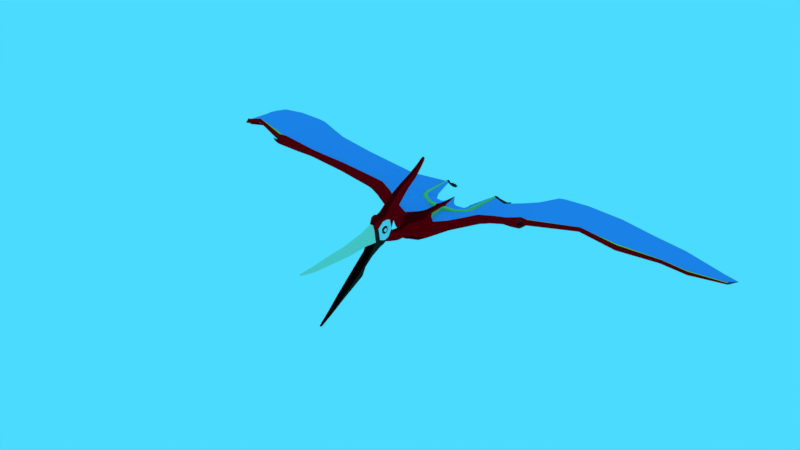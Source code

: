 # Source: ptepose.blend  (saved by Blender 2.79.0; exported with 4.5.12 LTS)
import bpy
from mathutils import Matrix  # noqa: F401  (used for matrix-valued properties, if any)

bpy.ops.wm.read_factory_settings(use_empty=True)
scene = bpy.context.scene
scene.name = 'Scene'

# ---- collections
col_collection_1 = bpy.data.collections.new('Collection 1'); scene.collection.children.link(col_collection_1)

# ---- materials (node trees are filled in below, after node groups)
mat_base = bpy.data.materials.new('Base')
mat_base.alpha_threshold = 0.0
mat_base.use_transparent_shadow = False
mat_base.roughness = 0.5
mat_base.line_color = (0.0, 0.0, 0.0, 1.0)
mat_detail = bpy.data.materials.new('Detail')
mat_detail.alpha_threshold = 0.0
mat_detail.use_transparent_shadow = False
mat_detail.diffuse_color = (0.8, 0.0, 0.002943, 1.0)
mat_detail.roughness = 0.5
mat_detaildark = bpy.data.materials.new('DetailDark')
mat_detaildark.alpha_threshold = 0.0
mat_detaildark.use_transparent_shadow = False
mat_detaildark.diffuse_color = (0.2668, 0.0, 0.001852, 1.0)
mat_detaildark.roughness = 0.5
mat_winglvl1 = bpy.data.materials.new('Winglvl1')
mat_winglvl1.alpha_threshold = 0.0
mat_winglvl1.use_transparent_shadow = False
mat_winglvl1.diffuse_color = (1.0, 0.7701, 0.0, 1.0)
mat_winglvl1.roughness = 0.5
mat_winglvl2 = bpy.data.materials.new('Winglvl2')
mat_winglvl2.alpha_threshold = 0.0
mat_winglvl2.use_transparent_shadow = False
mat_winglvl2.diffuse_color = (0.4322, 0.6383, 0.1562, 1.0)
mat_winglvl2.roughness = 0.5
mat_wing2dark = bpy.data.materials.new('Wing2Dark')
mat_wing2dark.alpha_threshold = 0.0
mat_wing2dark.use_transparent_shadow = False
mat_wing2dark.diffuse_color = (0.2462, 0.3588, 0.09084, 1.0)
mat_wing2dark.roughness = 0.5
mat_color = bpy.data.materials.new('Color')
mat_color.alpha_threshold = 0.0
mat_color.use_transparent_shadow = False
mat_color.diffuse_color = (0.1511, 0.3121, 0.8, 1.0)
mat_color.roughness = 0.5
mat_beakdown = bpy.data.materials.new('BeakDown')
mat_beakdown.alpha_threshold = 0.0
mat_beakdown.use_transparent_shadow = False
mat_beakdown.diffuse_color = (0.02038, 0.02012, 0.01466, 1.0)
mat_beakdown.roughness = 0.5
mat_beakup = bpy.data.materials.new('BeakUp')
mat_beakup.alpha_threshold = 0.0
mat_beakup.use_transparent_shadow = False
mat_beakup.diffuse_color = (0.8, 0.784, 0.5633, 1.0)
mat_beakup.roughness = 0.5
mat_material = bpy.data.materials.new('Material')
mat_material.alpha_threshold = 0.0
mat_material.use_transparent_shadow = False
mat_material.diffuse_color = (0.2668, 0.2617, 0.191, 1.0)
mat_material.roughness = 0.5
mat_eyecolor = bpy.data.materials.new('EyeColor')
mat_eyecolor.alpha_threshold = 0.0
mat_eyecolor.use_transparent_shadow = False
mat_eyecolor.diffuse_color = (0.0, 0.0, 0.0, 1.0)
mat_eyecolor.roughness = 0.5
mat_eyeball = bpy.data.materials.new('EyeBall')
mat_eyeball.alpha_threshold = 0.0
mat_eyeball.use_transparent_shadow = False
mat_eyeball.roughness = 0.5

# ---- material node trees

# ---- world
world_world = bpy.data.worlds.new('World'); scene.world = world_world
world_world.color = (0.06902, 0.7086, 1.0)
world_world.use_sun_shadow = False
world_world.sun_shadow_jitter_overblur = 0.0
world_world.cycles.sampling_method = 'MANUAL'

# ---- meshes
me_cube = bpy.data.meshes.new('Cube')
me_cube.from_pydata([(0.08685, 0.7301, 0.9683), (0.07442, 0.7301, 1.096), (0.06936, 0.9721, 0.9794), (0.06003, 0.9789, 1.093), (0.0, 0.7301, 0.9089), (0.0, 0.7301, 1.123), (0.0, 0.9721, 0.9468), (0.0, 0.9721, 1.116), (0.1497, 0.6255, 0.945), (0.1361, 0.6255, 1.095), (0.0, 0.6176, 0.8661), (0.0, 0.6176, 1.127), (0.2969, 0.5217, 0.918), (0.2779, 0.4964, 1.089), (0.0, 0.5138, 0.8248), (0.0, 0.5138, 1.139), (0.3286, 0.4484, 0.9066), (0.2989, 0.4503, 1.125), (0.0, 0.4255, 0.798), (0.0, 0.411, 1.146), (0.3056, 0.3005, 0.9081), (0.2796, 0.3277, 1.099), (0.0, 0.3027, 0.798), (0.0, 0.281, 1.143), (0.1055, 0.1906, 0.9177), (0.1055, 0.1925, 1.093), (0.0, 0.1939, 0.8347), (0.0, 0.1939, 1.125), (0.06773, 0.07373, 0.9417), (0.0632, 0.07373, 1.06), (0.0, 0.07513, 0.9018), (0.0, 0.07513, 1.084), (0.08574, 1.021, 0.9683), (0.07455, 1.019, 1.1), (0.0, 1.021, 0.9515), (0.0, 1.016, 1.123), (0.04293, 1.141, 1.012), (0.04293, 1.141, 1.087), (0.0, 1.141, 0.99), (0.0, 1.141, 1.113), (0.02928, 1.219, 1.04), (0.02928, 1.219, 1.089), (0.0, 1.219, 1.024), (0.0, 1.219, 1.113), (0.01258, 1.299, 1.069), (0.01513, 1.299, 1.095), (0.0, 1.299, 1.06), (0.0, 1.299, 1.113), (0.0, 1.399, 1.111), (0.5075, 0.5958, 1.005), (0.4838, 0.5705, 1.125), (0.5355, 0.5597, 1.011), (0.4997, 0.5597, 1.165), (0.5626, 0.514, 1.055), (0.5406, 0.514, 1.15), (0.795, 0.7376, 1.119), (0.7587, 0.7123, 1.228), (0.8168, 0.6769, 1.128), (0.7649, 0.6769, 1.266), (0.8326, 0.6001, 1.17), (0.8006, 0.6001, 1.255), (1.003, 0.7704, 1.219), (0.9521, 0.7451, 1.321), (1.003, 0.7, 1.219), (0.9327, 0.7, 1.348), (0.9867, 0.611, 1.248), (0.9435, 0.611, 1.328), (1.113, 0.7029, 1.278), (1.049, 0.6839, 1.374), (1.088, 0.6554, 1.265), (1.018, 0.6554, 1.394), (1.04, 0.5954, 1.277), (0.9971, 0.5954, 1.357), (1.524, 0.4493, 1.52), (1.474, 0.4303, 1.591), (1.507, 0.413, 1.511), (1.455, 0.413, 1.609), (1.474, 0.367, 1.522), (1.441, 0.367, 1.582), (1.91, 0.1731, 1.73), (1.86, 0.1541, 1.799), (1.893, 0.1341, 1.721), (1.841, 0.1341, 1.817), (1.861, 0.0882, 1.732), (1.829, 0.0882, 1.791), (2.294, -0.0658, 1.917), (2.242, -0.08397, 2.014), (2.29, -0.1151, 1.914), (2.235, -0.08883, 2.035), (2.283, -0.1774, 1.911), (2.213, -0.1774, 2.041), (2.332, -0.05304, 1.967), (2.337, -0.0803, 2.026), (2.351, -0.1159, 1.968), (2.347, -0.1159, 2.041), (2.371, -0.1691, 1.983), (2.349, -0.1658, 2.028), (2.994, 0.1535, 1.991), (3.021, 0.1399, 2.043), (3.005, 0.1262, 1.987), (3.031, 0.1262, 2.055), (3.022, 0.107, 1.995), (3.03, 0.1098, 2.041), (3.439, 0.3301, 1.835), (3.477, 0.318, 1.88), (3.463, 0.2868, 1.821), (3.499, 0.2868, 1.884), (3.498, 0.2583, 1.816), (3.505, 0.2616, 1.866), (3.909, 0.7146, 1.609), (3.948, 0.7074, 1.649), (3.924, 0.6975, 1.597), (3.968, 0.6975, 1.651), (3.945, 0.6891, 1.596), (3.968, 0.6857, 1.633), (4.164, 1.017, 1.407), (4.201, 1.009, 1.438), (4.182, 0.9967, 1.392), (4.219, 0.9967, 1.436), (4.207, 0.9857, 1.388), (4.222, 0.9872, 1.415), (4.512, 1.618, 1.094), (4.548, 1.617, 1.112), (4.521, 1.616, 1.082), (4.553, 1.616, 1.106), (4.541, 1.617, 1.079), (4.552, 1.616, 1.093), (4.598, 1.892, 1.018), (0.0, 1.077, 0.9612), (0.07689, 1.077, 0.9768), (0.06749, 1.07, 1.079), (0.0, 1.068, 1.116), (0.4283, 1.141, 1.054), (0.4117, 1.147, 1.082), (0.3968, 1.158, 1.093), (0.4095, 1.158, 1.038), (0.3865, 1.175, 1.042), (0.3731, 1.173, 1.077), (0.4775, 1.197, 1.065), (0.4554, 1.2, 1.092), (0.4385, 1.203, 1.103), (0.4513, 1.203, 1.048), (0.415, 1.21, 1.048), (0.4104, 1.219, 1.085), (0.5019, 1.819, 1.076), (0.4873, 1.82, 1.095), (0.4751, 1.819, 1.099), (0.4833, 1.821, 1.063), (0.4619, 1.822, 1.065), (0.4649, 1.823, 1.093), (0.5001, 1.843, 1.077), (0.4883, 1.842, 1.094), (0.4746, 1.844, 1.1), (0.4827, 1.844, 1.065), (0.4626, 1.845, 1.066), (0.465, 1.844, 1.091), (0.0, -0.8041, 1.139), (0.0, -0.7985, 1.319), (0.0, -0.6173, 1.128), (0.0, -0.6103, 1.39), (0.07089, -0.8041, 1.139), (0.05728, -0.7993, 1.225), (0.0867, -0.6173, 1.128), (0.05494, -0.6079, 1.297), (0.0, -1.17, 1.132), (0.0, -1.171, 1.257), (0.07421, -1.17, 1.132), (0.0606, -1.167, 1.196), (0.0, -1.548, 1.144), (0.0, -1.539, 1.237), (0.05547, -1.548, 1.144), (0.04186, -1.544, 1.194), (0.0, -1.861, 1.151), (0.0, -1.837, 1.216), (0.0357, -1.861, 1.151), (0.02934, -1.845, 1.194), (0.0, -2.112, 1.195), (0.0, -2.1, 1.207), (0.01736, -2.1, 1.193), (0.01736, -2.093, 1.202), (0.0, -0.4833, 1.444), (0.1311, -0.4696, 1.124), (0.113, -0.482, 1.429), (0.0, -0.2401, 1.22), (0.0, -0.3901, 1.473), (0.1252, -0.3051, 1.257), (0.1252, -0.3452, 1.414), (0.0, -0.1958, 1.312), (0.0, -0.33, 1.506), (0.1103, -0.2386, 1.369), (0.1103, -0.2919, 1.454), (0.0, -0.05757, 1.473), (0.0, -0.1697, 1.652), (0.0867, -0.1003, 1.526), (0.0867, -0.1473, 1.601), (0.0, 0.05149, 1.583), (0.0, -0.03956, 1.742), (0.07652, 0.02096, 1.625), (0.07143, -0.01733, 1.696), (0.0, 0.1957, 1.698), (0.0, 0.1196, 1.817), (0.06125, 0.1683, 1.726), (0.06125, 0.1328, 1.782), (0.0, 0.3639, 1.798), (0.0, 0.3014, 1.886), (0.05277, 0.3381, 1.821), (0.05277, 0.3107, 1.863), (0.0, 0.537, 1.937), (0.0, 0.4818, 2.0), (0.03465, 0.5052, 1.955), (0.03465, 0.4873, 1.979), (0.0, 0.5818, 2.01), (0.0, 0.5469, 2.051), (0.02956, 0.5714, 2.021), (0.02956, 0.5593, 2.035), (0.0, 0.6068, 2.056), (0.0, 0.593, 2.071), (0.02152, 0.5948, 2.053), (0.02152, 0.5877, 2.06), (0.1425, -0.3985, 1.157), (0.1243, -0.4057, 1.436), (0.04343, 0.7301, 1.113), (0.0, -0.4363, 1.452), (0.08644, -0.5537, 1.325), (0.0, -0.5295, 1.423), (0.0867, -0.4412, 1.035), (0.1046, -0.5438, 1.144), (0.131, -0.4885, 1.355), (0.131, -0.4633, 1.199), (0.1203, -0.5161, 1.321), (0.1203, -0.5174, 1.217), (0.1429, -0.399, 1.34), (0.1429, -0.3841, 1.266), (0.1429, -0.4181, 1.22), (0.1429, -0.446, 1.371), (0.04335, -0.6173, 1.128), (0.02883, -0.6103, 1.39), (0.02754, -0.8041, 1.139), (0.02754, -0.7985, 1.319), (0.02461, -1.17, 1.132), (0.02461, -1.171, 1.257), (0.02774, -1.548, 1.144), (0.01957, -1.539, 1.237), (0.0142, -1.861, 1.151), (0.0142, -1.837, 1.216), (0.008805, -2.107, 1.194), (0.008805, -2.095, 1.206), (0.05696, -0.4826, 1.438), (0.04335, -0.2631, 1.234), (0.0624, -0.3862, 1.46), (0.04335, -0.2101, 1.329), (0.05061, -0.3192, 1.488), (0.04335, -0.06993, 1.487), (0.04335, -0.1629, 1.636), (0.04335, 0.04342, 1.593), (0.03656, -0.03223, 1.725), (0.03656, 0.1863, 1.706), (0.02893, 0.1214, 1.803), (0.02469, 0.3539, 1.806), (0.02469, 0.304, 1.877), (0.01451, 0.5248, 1.94), (0.01451, 0.4831, 1.992), (0.01295, 0.5773, 2.014), (0.01295, 0.5512, 2.044), (0.008534, 0.6011, 2.055), (0.008534, 0.5914, 2.067), (0.06331, -0.4349, 1.447), (0.04343, 0.7301, 0.9186), (0.0, -0.4407, 0.9979), (0.04335, -0.5295, 1.423), (0.0, -0.8264, 0.7933), (0.0, -0.8592, 0.8506), (0.07278, -0.8348, 0.8122), (0.07278, -0.8592, 0.8506), (0.0, -0.8863, 0.6641), (0.0, -0.975, 0.7532), (0.07421, -0.9081, 0.6856), (0.07421, -0.975, 0.7532), (0.0, -1.283, 0.4538), (0.0, -1.311, 0.5077), (0.05547, -1.29, 0.4757), (0.05547, -1.311, 0.5077), (0.0, -1.52, 0.3101), (0.0, -1.532, 0.3455), (0.0357, -1.523, 0.3248), (0.0357, -1.532, 0.3455), (0.0, -1.738, 0.1909), (0.0, -1.752, 0.1956), (0.01736, -1.735, 0.1978), (0.01736, -1.744, 0.2015), (0.02943, -0.8291, 0.801), (0.02943, -0.8592, 0.8506), (0.02461, -0.8935, 0.6735), (0.02461, -0.975, 0.7532), (0.02774, -1.284, 0.4619), (0.02774, -1.311, 0.5077), (0.0142, -1.521, 0.3149), (0.0142, -1.532, 0.3455), (0.009592, -1.736, 0.1936), (0.009592, -1.749, 0.1978), (0.0, -0.67, 0.8963), (0.0, -0.7131, 0.9717), (0.07089, -0.6815, 0.9224), (0.07089, -0.7131, 0.9717), (0.02754, -0.6732, 0.9054), (0.02754, -0.7131, 0.9717), (0.0, -0.5031, 0.9884), (0.1497, 0.6255, 1.042), (0.0867, -0.5161, 1.019), (0.08685, 0.7301, 1.042), (0.04335, -0.507, 0.999), (0.06936, 0.9721, 1.042), (0.2792, 0.5217, 1.048), (0.3095, 0.2442, 1.052), (0.152, 0.1295, 1.042), (0.07673, 0.07373, 1.015), (0.03468, 0.9721, 0.9566), (0.0696, 1.291, 1.064), (0.1059, 1.264, 1.05), (0.04234, 1.337, 1.081), (0.4896, 0.5958, 1.082), (0.5756, 0.4052, 1.102), (0.769, 0.7376, 1.188), (0.8403, 0.4913, 1.215), (0.9678, 0.7704, 1.283), (0.9661, 0.4968, 1.283), (1.078, 0.7029, 1.343), (1.02, 0.4812, 1.312), (1.498, 0.4493, 1.569), (1.433, 0.2844, 1.534), (1.884, 0.1731, 1.778), (1.827, 0.04878, 1.747), (2.259, -0.0658, 1.982), (2.248, -0.1774, 1.976), (2.33, -0.05304, 2.004), (2.372, -0.1954, 2.006), (3.007, 0.1535, 2.025), (3.031, 0.09166, 2.016), (3.456, 0.3301, 1.866), (3.512, 0.232, 1.834), (3.931, 0.7146, 1.636), (3.965, 0.6758, 1.608), (4.182, 1.017, 1.429), (4.223, 0.9713, 1.395), (4.53, 1.618, 1.107), (4.55, 1.613, 1.081), (0.1503, 1.255, 1.042), (0.4254, 1.141, 1.067), (0.2683, 1.289, 1.03), (0.4746, 1.197, 1.078), (0.299, 1.342, 1.037), (0.4998, 1.819, 1.085), (0.441, 1.808, 1.071), (0.502, 1.843, 1.086), (0.4823, 2.13, 0.8762), (0.4548, 1.838, 1.075), (0.03095, 0.9721, 1.112), (0.07487, 0.6215, 0.8826), (0.07487, 0.6215, 1.117), (0.1361, 0.5178, 0.8413), (0.1361, 0.5121, 1.128), (0.151, 0.4307, 0.8146), (0.151, 0.425, 1.136), (0.1398, 0.3043, 0.8146), (0.1398, 0.2986, 1.132), (0.05276, 0.1932, 0.8512), (0.05276, 0.1932, 1.114), (0.03837, 0.07443, 0.9213), (0.03837, 0.07443, 1.076), (0.04287, 1.021, 0.9612), (0.02982, 1.017, 1.119), (0.02362, 1.141, 0.9969), (0.02241, 1.141, 1.105), (0.0141, 1.219, 1.028), (0.01534, 1.219, 1.106), (0.007161, 1.299, 1.062), (0.009711, 1.299, 1.106), (0.02477, 1.068, 1.11), (0.03845, 1.077, 0.9697), (0.04335, -0.4399, 1.009), (0.08608, -0.3791, 1.07), (0.0, -0.38, 1.031), (0.04304, -0.3801, 1.038), (0.04086, -0.05242, 1.083), (0.0, -0.05207, 1.091), (0.06933, -0.05276, 1.067), (0.08172, -0.06258, 1.021), (0.06467, -0.08174, 0.947), (0.04086, -0.09392, 0.9379), (0.0, -0.1001, 0.9292), (0.04212, -0.1799, 1.113), (0.0, -0.1798, 1.121), (0.08423, -0.1951, 1.052), (0.0, -0.2558, 0.9772), (0.07184, -0.1801, 1.097), (0.06718, -0.237, 0.9951), (0.04212, -0.2494, 0.9859), (0.04273, -0.2383, 1.173), (0.0, -0.2335, 1.181), (0.08547, -0.2905, 1.111), (0.08547, -0.2543, 1.162), (2.05, -0.05649, 1.814), (2.273, -0.2134, 1.924), (2.022, -0.07016, 1.854), (2.004, -0.05649, 1.899), (2.243, -0.2226, 1.973), (2.218, -0.2134, 2.025), (2.29, -0.202, 2.013), (2.267, -0.202, 2.055), (2.28, -0.2412, 2.014), (2.264, -0.232, 2.047), (2.324, -0.202, 1.949), (2.303, -0.202, 1.989), (2.315, -0.232, 1.953), (2.299, -0.2412, 1.978), (2.32, -0.2205, 2.046), (2.311, -0.2205, 2.062), (2.319, -0.2428, 2.05), (2.314, -0.2361, 2.06), (2.355, -0.2205, 1.98), (2.345, -0.2205, 1.998), (2.355, -0.2361, 1.984), (2.349, -0.2428, 1.995), (2.346, -0.2259, 2.071), (2.382, -0.2259, 2.006), (0.11, -0.4967, 1.241), (0.11, -0.5059, 1.311), (0.1278, -0.4257, 1.234), (0.1278, -0.4477, 1.353), (0.1278, -0.4107, 1.329), (0.1184, -0.4628, 1.222), (0.1184, -0.4812, 1.341), (0.1278, -0.3989, 1.27), (0.1297, -0.477, 1.268), (0.1297, -0.4829, 1.295), (0.1384, -0.4403, 1.261), (0.1384, -0.4511, 1.319), (0.1384, -0.4329, 1.307), (0.1338, -0.4577, 1.252), (0.1338, -0.4675, 1.313), (0.1384, -0.4271, 1.278), (0.3989, 0.735, 1.061), (0.3276, 0.8714, 1.044), (0.2628, 1.07, 1.064), (0.2442, 1.088, 1.076), (0.2246, 1.117, 1.025), (0.2629, 1.091, 1.022), (0.2719, 1.064, 1.034), (0.2321, 1.107, 1.064), (0.2061, 1.269, 1.038), (0.2701, 1.064, 1.047), (0.6149, 0.8652, 1.111), (0.5221, 1.003, 1.089), (0.8305, 0.9673, 1.212), (0.6177, 1.094, 1.111), (0.424, 1.268, 1.105), (0.4222, 1.262, 1.05), (0.4669, 1.263, 1.052), (0.5, 1.265, 1.071), (0.4748, 1.264, 1.113), (0.4506, 1.263, 1.122), (0.497, 1.265, 1.083), (0.3184, 1.385, 1.058), (1.156, 1.06, 1.385), (0.8046, 1.254, 1.202), (1.494, 1.088, 1.568), (0.9044, 1.459, 1.239), (1.908, 0.8767, 1.792), (2.259, 0.8255, 1.982), (2.746, 0.8002, 2.025), (3.234, 0.8977, 1.935), (2.369, 0.8105, 2.006), (3.649, 1.063, 1.757), (4.037, 1.278, 1.566), (4.465, 1.667, 1.192), (0.4895, 2.08, 0.8723), (0.5147, 2.036, 0.9017), (0.4797, 2.083, 0.8888), (0.4879, 2.026, 0.9188), (0.5022, 2.083, 0.8752), (0.4981, 2.019, 0.9035), (0.5012, 2.089, 0.8937), (0.5089, 2.044, 0.9179), (0.5126, 2.169, 0.8744), (0.5161, 2.118, 0.8694), (0.54, 2.042, 0.9077), (0.5063, 2.122, 0.8858), (0.4751, 1.935, 0.9919), (0.529, 2.121, 0.8727), (0.4977, 1.923, 0.987), (0.528, 2.126, 0.8914), (0.5342, 2.05, 0.9239), (0.5512, 2.19, 0.8803), (0.5498, 2.139, 0.8738), (0.5625, 2.04, 0.917), (0.54, 2.144, 0.89), (0.4904, 1.942, 1.003), (0.5627, 2.14, 0.8775), (0.4845, 1.922, 0.9814), (0.5618, 2.146, 0.8962), (0.5567, 2.047, 0.9333), (0.5862, 2.164, 0.8984), (0.5802, 2.114, 0.8903), (0.5788, 2.027, 0.9288), (0.5704, 2.119, 0.9064), (0.5931, 2.114, 0.8944), (0.5159, 1.925, 0.9948), (0.5921, 2.119, 0.9133), (0.5773, 2.035, 0.9467), (0.5078, 1.948, 1.014), (0.5312, 1.926, 1.001), (0.524, 1.945, 1.017), (0.5413, 1.927, 1.006), (0.538, 1.941, 1.019), (0.4645, 1.872, 1.061), (0.4727, 1.862, 1.053), (0.4738, 1.878, 1.065), (0.4654, 1.868, 1.057), (0.4915, 1.861, 1.054), (0.4853, 1.89, 1.078), (0.5027, 1.862, 1.059), (0.4966, 1.881, 1.075), (0.5063, 1.868, 1.067), (0.5053, 1.873, 1.071), (0.4635, 1.917, 0.9727), (0.454, 1.93, 0.9832), (0.463, 1.863, 1.053), (0.4621, 1.867, 1.057), (0.474, 1.951, 0.9549)], [], [(309, 311, 3, 1), (316, 267, 4, 6), (309, 1, 9, 307), (356, 7, 5, 221), (356, 3, 33, 370), (358, 11, 15, 360), (221, 5, 11, 358), (267, 0, 8, 357), (359, 12, 16, 361), (307, 9, 13, 312), (357, 8, 12, 359), (361, 16, 20, 363), (360, 15, 19, 362), (16, 12, 49, 51), (313, 21, 25, 314), (362, 19, 23, 364), (313, 20, 53, 321), (366, 27, 31, 368), (363, 20, 24, 365), (364, 23, 27, 366), (43, 374, 376, 47), (314, 25, 29, 315), (365, 24, 28, 367), (378, 128, 38, 371), (446, 445, 136, 135), (316, 6, 34, 369), (371, 38, 42, 373), (377, 130, 37, 372), (346, 129, 36, 318), (373, 42, 46, 375), (372, 37, 41, 374), (318, 36, 40, 317), (376, 45, 48), (374, 41, 45, 376), (317, 40, 44, 319), (319, 44, 48), (375, 46, 48), (50, 52, 58, 56), (52, 54, 60, 58), (20, 16, 51, 53), (13, 17, 52, 50), (312, 13, 50, 320), (17, 21, 54, 52), (59, 57, 63, 65), (323, 59, 65, 325), (320, 50, 56, 322), (321, 53, 59, 323), (53, 51, 57, 59), (51, 49, 55, 57), (62, 64, 70, 68), (64, 66, 72, 70), (57, 55, 61, 63), (58, 60, 66, 64), (56, 58, 64, 62), (322, 56, 62, 324), (71, 69, 75, 77), (327, 71, 77, 329), (324, 62, 68, 326), (325, 65, 71, 327), (65, 63, 69, 71), (63, 61, 67, 69), (74, 76, 82, 80), (76, 78, 84, 82), (69, 67, 73, 75), (70, 72, 78, 76), (68, 70, 76, 74), (326, 68, 74, 328), (83, 81, 87, 89), (84, 331, 403, 404), (328, 74, 80, 330), (329, 77, 83, 331), (77, 75, 81, 83), (75, 73, 79, 81), (332, 86, 92, 334), (86, 88, 94, 92), (81, 79, 85, 87), (82, 84, 90, 88), (80, 82, 88, 86), (330, 80, 86, 332), (93, 91, 97, 99), (95, 93, 99, 101), (333, 89, 95, 335), (89, 87, 93, 95), (87, 85, 91, 93), (88, 90, 96, 94), (337, 101, 107, 339), (336, 98, 104, 338), (94, 96, 102, 100), (92, 94, 100, 98), (334, 92, 98, 336), (335, 95, 101, 337), (106, 108, 114, 112), (105, 103, 109, 111), (101, 99, 105, 107), (99, 97, 103, 105), (100, 102, 108, 106), (98, 100, 106, 104), (341, 113, 119, 343), (340, 110, 116, 342), (104, 106, 112, 110), (338, 104, 110, 340), (339, 107, 113, 341), (107, 105, 111, 113), (116, 118, 124, 122), (118, 120, 126, 124), (113, 111, 117, 119), (111, 109, 115, 117), (112, 114, 120, 118), (110, 112, 118, 116), (125, 123, 127), (345, 125, 127), (342, 116, 122, 344), (343, 119, 125, 345), (119, 117, 123, 125), (117, 115, 121, 123), (123, 121, 127), (124, 126, 127), (122, 124, 127), (344, 122, 127), (444, 443, 133, 134), (370, 33, 130, 377), (369, 34, 128, 378), (137, 134, 140, 143), (347, 132, 138, 349), (450, 447, 132, 347), (449, 448, 137, 348), (448, 444, 134, 137), (447, 446, 135, 132), (457, 456, 148, 147), (462, 455, 149, 352), (132, 135, 141, 138), (134, 133, 139, 140), (348, 137, 143, 350), (135, 136, 142, 141), (144, 147, 153, 150), (149, 146, 152, 155), (461, 458, 144, 351), (455, 460, 146, 149), (458, 457, 147, 144), (460, 459, 145, 146), (354, 479, 475), (354, 481, 479), (146, 145, 151, 152), (352, 149, 155, 355), (147, 148, 154, 153), (351, 144, 150, 353), (204, 259, 261, 208), (269, 223, 182, 247), (162, 163, 161, 160), (209, 260, 262, 213), (235, 162, 160, 237), (236, 159, 157, 238), (239, 166, 170, 241), (237, 160, 166, 239), (238, 157, 165, 240), (160, 161, 167, 166), (242, 169, 173, 244), (215, 216, 265, 264), (240, 165, 169, 242), (166, 167, 171, 170), (174, 175, 179, 178), (170, 171, 175, 174), (241, 170, 174, 243), (213, 262, 264, 217), (245, 246, 177, 176), (243, 174, 178, 245), (212, 263, 265, 216), (244, 173, 177, 246), (181, 219, 233, 228), (180, 247, 266, 222), (223, 226, 230, 229), (249, 186, 190, 251), (44, 375, 48), (266, 220, 186, 249), (35, 370, 377, 131), (251, 190, 194, 253), (186, 185, 189, 190), (248, 183, 187, 250), (194, 193, 197, 198), (159, 236, 269, 224), (190, 189, 193, 194), (250, 187, 191, 252), (255, 198, 202, 257), (252, 191, 195, 254), (253, 194, 198, 255), (185, 186, 231, 232), (220, 182, 227, 234), (182, 223, 229, 227), (198, 197, 201, 202), (254, 195, 199, 256), (206, 205, 209, 210), (202, 201, 205, 206), (256, 199, 203, 258), (257, 202, 206, 259), (261, 210, 214, 263), (258, 203, 207, 260), (259, 206, 210, 261), (186, 220, 234, 231), (214, 213, 217, 218), (219, 185, 232, 233), (210, 209, 213, 214), (260, 207, 211, 262), (264, 265, 218, 217), (262, 211, 215, 264), (263, 214, 218, 265), (234, 227, 431, 428), (227, 229, 426, 431), (247, 182, 220, 266), (32, 369, 378, 129), (226, 181, 228, 230), (163, 162, 226, 223), (230, 228, 430, 425), (236, 163, 223, 269), (205, 258, 260, 209), (208, 261, 263, 212), (200, 257, 259, 204), (201, 256, 258, 205), (197, 254, 256, 201), (192, 253, 255, 196), (193, 252, 254, 197), (196, 255, 257, 200), (189, 250, 252, 193), (185, 248, 250, 189), (188, 251, 253, 192), (222, 266, 249, 184), (184, 249, 251, 188), (175, 244, 246, 179), (172, 243, 245, 176), (178, 179, 246, 245), (168, 241, 243, 172), (167, 240, 242, 171), (171, 242, 244, 175), (161, 238, 240, 167), (156, 237, 239, 164), (164, 239, 241, 168), (163, 236, 238, 161), (158, 235, 237, 156), (224, 269, 247, 180), (292, 276, 280, 294), (290, 272, 276, 292), (291, 271, 275, 293), (272, 273, 277, 276), (295, 279, 283, 297), (293, 275, 279, 295), (276, 277, 281, 280), (284, 285, 289, 288), (280, 281, 285, 284), (294, 280, 284, 296), (298, 299, 287, 286), (296, 284, 288, 298), (297, 283, 287, 299), (285, 297, 299, 289), (282, 296, 298, 286), (288, 289, 299, 298), (278, 294, 296, 282), (277, 293, 295, 281), (281, 295, 297, 285), (273, 291, 293, 277), (270, 290, 292, 274), (274, 292, 294, 278), (291, 273, 303, 305), (271, 291, 305, 301), (301, 305, 235, 158), (305, 303, 162, 235), (273, 272, 302, 303), (272, 290, 304, 302), (290, 270, 300, 304), (308, 310, 379, 225), (310, 306, 268, 379), (303, 302, 308, 162), (304, 300, 306, 310), (302, 304, 310, 308), (145, 351, 353, 151), (148, 352, 355, 154), (354, 477, 481), (354, 475, 477), (459, 461, 351, 145), (136, 348, 350, 142), (456, 462, 352, 148), (445, 449, 348, 136), (443, 450, 347, 133), (133, 347, 349, 139), (121, 344, 127), (120, 343, 345, 126), (115, 342, 344, 121), (126, 345, 127), (108, 339, 341, 114), (103, 338, 340, 109), (109, 340, 342, 115), (114, 341, 343, 120), (96, 335, 337, 102), (91, 334, 336, 97), (97, 336, 338, 103), (102, 337, 339, 108), (90, 333, 335, 96), (79, 330, 332, 85), (85, 332, 334, 91), (78, 329, 331, 84), (73, 328, 330, 79), (331, 83, 401, 403), (67, 326, 328, 73), (66, 325, 327, 72), (61, 324, 326, 67), (72, 327, 329, 78), (55, 322, 324, 61), (54, 321, 323, 60), (49, 320, 322, 55), (60, 323, 325, 66), (12, 312, 320, 49), (45, 319, 48), (41, 317, 319, 45), (37, 318, 317, 41), (130, 346, 318, 37), (24, 314, 315, 28), (21, 313, 321, 54), (20, 313, 314, 24), (8, 307, 312, 12), (0, 309, 307, 8), (0, 2, 311, 309), (47, 376, 48), (39, 372, 374, 43), (40, 373, 375, 44), (131, 377, 372, 39), (36, 371, 373, 40), (2, 316, 369, 32), (129, 378, 371, 36), (26, 365, 367, 30), (21, 364, 366, 25), (22, 363, 365, 26), (25, 366, 368, 29), (17, 362, 364, 21), (13, 360, 362, 17), (18, 361, 363, 22), (10, 357, 359, 14), (14, 359, 361, 18), (4, 267, 357, 10), (1, 221, 358, 9), (9, 358, 360, 13), (7, 356, 370, 35), (3, 356, 221, 1), (2, 0, 267, 316), (398, 183, 248, 397), (383, 385, 29, 368), (400, 185, 219, 399), (386, 387, 28, 315), (388, 367, 28, 387), (225, 379, 382, 380), (379, 268, 381, 382), (226, 225, 380, 181), (162, 308, 225, 226), (30, 367, 388, 389), (396, 388, 387, 395), (392, 395, 387, 386), (29, 385, 386, 315), (390, 394, 385, 383), (31, 384, 383, 368), (397, 400, 394, 390), (399, 380, 395, 392), (382, 396, 395, 380), (389, 388, 396, 393), (385, 394, 392, 386), (384, 391, 390, 383), (219, 181, 380, 399), (248, 185, 400, 397), (393, 396, 382, 381), (394, 400, 399, 392), (391, 398, 397, 390), (403, 401, 402, 405), (404, 403, 405, 406), (90, 84, 404, 406), (405, 333, 407, 409), (83, 89, 402, 401), (405, 402, 413, 414), (413, 411, 419, 421), (333, 90, 408, 407), (406, 405, 409, 410), (90, 406, 410, 408), (408, 410, 418, 416), (333, 405, 414, 412), (402, 89, 411, 413), (89, 333, 412, 411), (419, 420, 424), (420, 422, 424), (407, 408, 416, 415), (414, 413, 421, 422), (409, 407, 415, 417), (410, 409, 417, 418), (412, 414, 422, 420), (411, 412, 420, 419), (416, 418, 423), (415, 416, 423), (421, 419, 424), (422, 421, 424), (417, 415, 423), (418, 417, 423), (429, 428, 436, 437), (428, 431, 439, 436), (432, 429, 437, 440), (232, 231, 429, 432), (228, 233, 427, 430), (229, 230, 425, 426), (233, 232, 432, 427), (231, 234, 428, 429), (439, 438, 435, 436), (434, 433, 438, 439), (436, 435, 440, 437), (426, 425, 433, 434), (425, 430, 438, 433), (427, 432, 440, 435), (430, 427, 435, 438), (431, 426, 434, 439), (307, 441, 442, 309), (312, 320, 441, 307), (3, 311, 450, 443), (129, 346, 449, 445), (2, 32, 446, 447), (130, 33, 444, 448), (346, 130, 448, 449), (311, 2, 447, 450), (33, 3, 443, 444), (32, 129, 445, 446), (311, 309, 442, 450), (442, 441, 451, 452), (452, 451, 453, 454), (142, 350, 462, 456), (139, 349, 461, 459), (140, 139, 459, 460), (138, 141, 457, 458), (143, 140, 460, 455), (349, 138, 458, 461), (350, 143, 455, 462), (141, 142, 456, 457), (454, 453, 463, 464), (464, 463, 465, 466), (451, 441, 320, 322), (324, 453, 451, 322), (326, 463, 453, 324), (328, 465, 463, 326), (330, 467, 465, 328), (334, 471, 468, 332), (332, 468, 467, 330), (336, 469, 471, 334), (469, 336, 338, 470), (340, 472, 470, 338), (342, 473, 472, 340), (344, 474, 473, 342), (344, 127, 474), (450, 442, 452, 347), (452, 454, 349, 347), (454, 464, 461, 349), (464, 466, 351, 461), (481, 477, 478, 482), (477, 475, 480, 478), (482, 478, 487, 496), (479, 481, 482, 476), (475, 479, 476, 480), (483, 488, 484), (483, 490, 488), (483, 486, 490), (483, 484, 486), (490, 486, 482, 491), (486, 484, 476, 482), (500, 491, 509, 511), (488, 490, 491, 485), (484, 488, 485, 476), (492, 497, 493), (492, 499, 497), (492, 495, 499), (492, 493, 495), (499, 495, 491, 500), (495, 493, 485, 491), (476, 485, 506, 489), (497, 499, 500, 494), (493, 497, 494, 485), (501, 505, 502), (501, 507, 505), (501, 504, 507), (501, 502, 504), (507, 504, 500, 508), (504, 502, 494, 500), (478, 480, 498, 487), (505, 507, 508, 503), (502, 505, 503, 494), (512, 513, 523, 522), (498, 517, 526, 524), (509, 496, 516, 519), (511, 509, 519, 521), (480, 476, 489, 498), (494, 503, 512, 510), (508, 500, 511, 513), (485, 494, 510, 506), (491, 482, 496, 509), (503, 508, 513, 512), (152, 519, 516, 155), (513, 511, 521, 523), (498, 489, 515, 517), (506, 510, 520, 518), (489, 506, 518, 515), (510, 512, 522, 520), (496, 487, 514, 516), (151, 521, 519, 152), (155, 516, 514, 355), (353, 523, 521, 151), (150, 520, 522, 353), (153, 518, 520, 150), (154, 515, 518, 153), (355, 517, 515, 154), (517, 355, 514), (523, 353, 522), (525, 524, 526, 527), (524, 525, 528), (514, 487, 525, 527), (517, 514, 527, 526), (498, 524, 528), (487, 498, 528), (525, 487, 528)])
me_cube.polygons.foreach_set('material_index', [4, 2, 4, 2, 1, 2, 2, 2, 2, 4, 2, 2, 2, 2, 1, 2, 1, 2, 2, 2, 2, 1, 2, 2, 5, 2, 2, 1, 6, 2, 1, 6, 1, 1, 6, 6, 2, 1, 1, 2, 1, 4, 1, 2, 1, 4, 1, 2, 2, 1, 1, 2, 1, 1, 4, 2, 1, 4, 1, 2, 2, 1, 1, 2, 1, 1, 4, 2, 1, 4, 1, 2, 2, 4, 3, 2, 1, 1, 4, 2, 2, 1, 2, 2, 1, 1, 4, 1, 3, 4, 1, 1, 2, 2, 2, 1, 3, 1, 4, 3, 4, 1, 2, 3, 1, 2, 2, 1, 3, 7, 7, 4, 1, 2, 2, 7, 7, 7, 7, 4, 1, 2, 4, 5, 5, 6, 4, 5, 5, 6, 5, 4, 6, 5, 7, 7, 5, 4, 5, 4, 10, 10, 7, 7, 7, 7, 2, 1, 8, 1, 9, 8, 9, 9, 8, 8, 8, 2, 8, 8, 8, 8, 9, 1, 8, 9, 2, 8, 0, 2, 0, 1, 2, 1, 2, 1, 1, 2, 1, 2, 1, 2, 1, 2, 1, 0, 0, 0, 1, 2, 1, 1, 2, 1, 1, 2, 1, 0, 1, 0, 1, 2, 1, 2, 1, 0, 0, 1, 2, 0, 7, 0, 1, 1, 2, 2, 1, 1, 2, 1, 2, 1, 1, 2, 2, 2, 8, 9, 8, 9, 8, 8, 8, 9, 9, 8, 9, 2, 7, 7, 10, 7, 10, 10, 7, 7, 7, 7, 7, 7, 10, 10, 7, 7, 7, 10, 10, 10, 7, 7, 10, 10, 10, 10, 7, 7, 7, 7, 7, 7, 7, 7, 7, 7, 10, 10, 4, 6, 6, 6, 4, 4, 1, 1, 2, 7, 1, 2, 2, 1, 1, 2, 2, 1, 1, 2, 2, 1, 2, 1, 2, 1, 2, 1, 2, 1, 2, 1, 2, 6, 6, 6, 6, 1, 1, 1, 2, 2, 2, 2, 2, 2, 2, 2, 2, 2, 2, 1, 2, 1, 1, 1, 2, 2, 2, 2, 1, 1, 2, 1, 2, 2, 1, 1, 1, 2, 7, 7, 7, 7, 2, 2, 1, 1, 1, 2, 1, 1, 2, 2, 1, 2, 1, 1, 2, 1, 2, 1, 1, 1, 2, 1, 1, 7, 2, 1, 1, 7, 2, 1, 2, 10, 7, 10, 7, 7, 7, 7, 10, 7, 10, 7, 7, 7, 7, 10, 10, 10, 0, 0, 0, 0, 0, 11, 11, 11, 10, 10, 10, 10, 10, 6, 6, 4, 6, 5, 4, 6, 5, 4, 5, 6, 6, 6, 6, 4, 4, 5, 4, 5, 6, 5, 6, 6, 6, 6, 6, 6, 6, 6, 6, 6, 6, 6, 6, 6, 6, 6, 6, 6, 6, 7, 7, 7, 7, 7, 10, 10, 10, 10, 7, 7, 7, 7, 7, 10, 10, 10, 10, 7, 7, 7, 7, 7, 10, 10, 10, 10, 7, 7, 7, 7, 7, 7, 7, 7, 7, 7, 7, 7, 7, 7, 7, 7, 7, 7, 7, 7, 7, 7, 7, 7, 7, 7, 7, 7, 7, 7, 7, 7, 10, 7, 0, 10, 10, 10])
me_cube.materials.append(mat_base)
me_cube.materials.append(mat_detail)
me_cube.materials.append(mat_detaildark)
me_cube.materials.append(mat_winglvl1)
me_cube.materials.append(mat_winglvl2)
me_cube.materials.append(mat_wing2dark)
me_cube.materials.append(mat_color)
me_cube.materials.append(mat_beakdown)
me_cube.materials.append(mat_beakup)
me_cube.materials.append(mat_material)
me_cube.materials.append(mat_eyecolor)
me_cube.materials.append(mat_eyeball)
me_cube.use_remesh_preserve_volume = False
me_cube.use_remesh_preserve_attributes = False
me_cube.use_mirror_vertex_groups = False
me_cube.update()

# ---- objects
ob_cube = bpy.data.objects.new('Cube', me_cube)

# ---- transforms, parenting, visibility, modifiers, constraints
ob_cube.location = (0.0, 0.0, 0.0)
ob_cube.lock_rotations_4d = False
ob_cube.empty_display_type = 'ARROWS'
ob_cube.lineart.crease_threshold = 0.0
_m = ob_cube.modifiers.new('Mirror', 'MIRROR')
_m.use_clip = True

# ---- collection membership
col_collection_1.objects.link(ob_cube)

# ---- scene / render settings (as saved in the file)
scene.frame_start = 1; scene.frame_end = 250; scene.frame_set(0)
scene.render.engine = 'BLENDER_EEVEE_NEXT'
scene.render.resolution_percentage = 50
scene.render.dither_intensity = 0.0
scene.cycles.use_denoising = False
scene.cycles.samples = 128
scene.cycles.sampling_pattern = 'TABULATED_SOBOL'
scene.cycles.use_adaptive_sampling = False
scene.cycles.use_light_tree = False
scene.cycles.blur_glossy = 0.0
scene.cycles.sample_clamp_indirect = 0.0
scene.view_settings.view_transform = 'Standard'
bpy.context.view_layer.update()

# ---- added for rendering (the .blend has no active camera): camera
cam_auto = bpy.data.cameras.new('AutoCamera')
cam_auto.lens = 50.0
cam_auto.sensor_width = 36.0
cam_auto.clip_end = 1000.0
ob_auto_camera = bpy.data.objects.new('AutoCamera', cam_auto)
scene.collection.objects.link(ob_auto_camera)
ob_auto_camera.location = (9.55322, -11.4248, 8.7737)
ob_auto_camera.rotation_euler = (1.09748, -7.21219e-08, 0.694738)
scene.camera = ob_auto_camera
bpy.context.view_layer.update()
